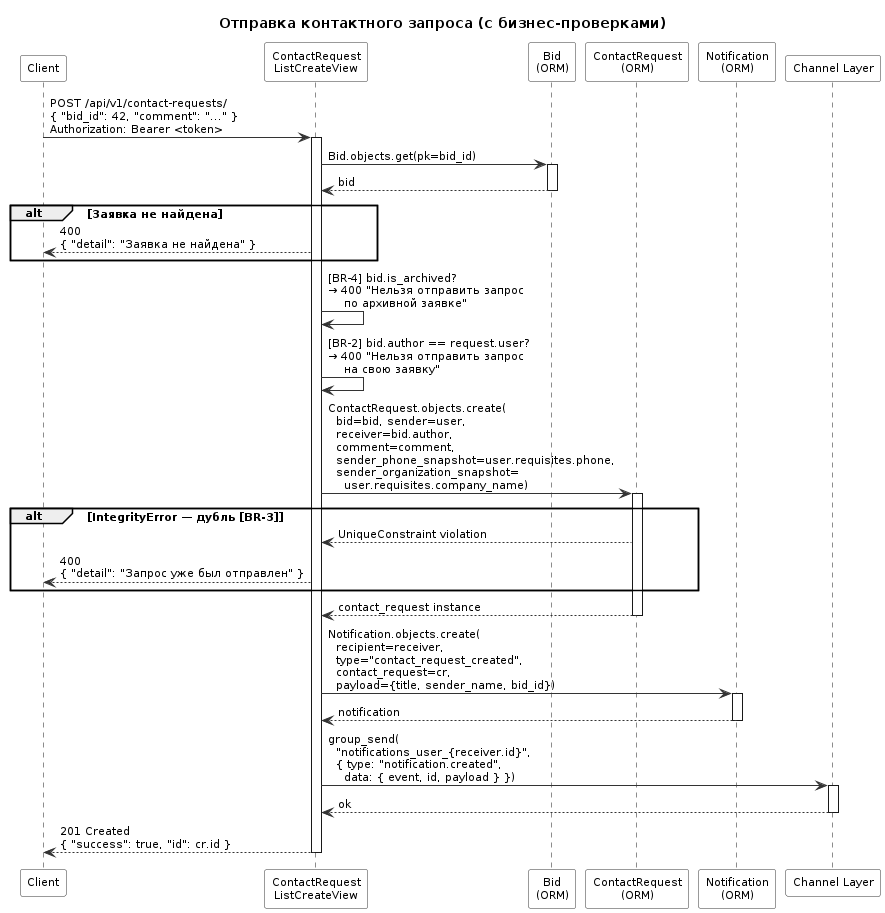

The diagram above was rendered by PlantUML. Its source (embedded in the PNG):
@startuml
skinparam DefaultFontName "Times New Roman"
skinparam DefaultFontSize 11
skinparam BackgroundColor white
skinparam SequenceArrowColor #333333
skinparam SequenceParticipantBorderColor #333333
skinparam SequenceParticipantBackgroundColor white
skinparam NoteBackgroundColor #fffde7

title Отправка контактного запроса (с бизнес-проверками)

participant "Client" as C
participant "ContactRequest\nListCreateView" as V
participant "Bid\n(ORM)" as B
participant "ContactRequest\n(ORM)" as CR
participant "Notification\n(ORM)" as N
participant "Channel Layer" as CL

C -> V : POST /api/v1/contact-requests/\n{ "bid_id": 42, "comment": "..." }\nAuthorization: Bearer <token>
activate V

V -> B : Bid.objects.get(pk=bid_id)
activate B
B --> V : bid
deactivate B

alt Заявка не найдена
    V --> C : 400\n{ "detail": "Заявка не найдена" }
end

V -> V : [BR-4] bid.is_archived?\n→ 400 "Нельзя отправить запрос\n    по архивной заявке"

V -> V : [BR-2] bid.author == request.user?\n→ 400 "Нельзя отправить запрос\n    на свою заявку"

V -> CR : ContactRequest.objects.create(\n  bid=bid, sender=user,\n  receiver=bid.author,\n  comment=comment,\n  sender_phone_snapshot=user.requisites.phone,\n  sender_organization_snapshot=\n    user.requisites.company_name)
activate CR

alt IntegrityError — дубль [BR-3]
    CR --> V : UniqueConstraint violation
    V --> C : 400\n{ "detail": "Запрос уже был отправлен" }
end

CR --> V : contact_request instance
deactivate CR

V -> N : Notification.objects.create(\n  recipient=receiver,\n  type="contact_request_created",\n  contact_request=cr,\n  payload={title, sender_name, bid_id})
activate N
N --> V : notification
deactivate N

V -> CL : group_send(\n  "notifications_user_{receiver.id}",\n  { type: "notification.created",\n    data: { event, id, payload } })
activate CL
CL --> V : ok
deactivate CL

V --> C : 201 Created\n{ "success": true, "id": cr.id }
deactivate V
@enduml